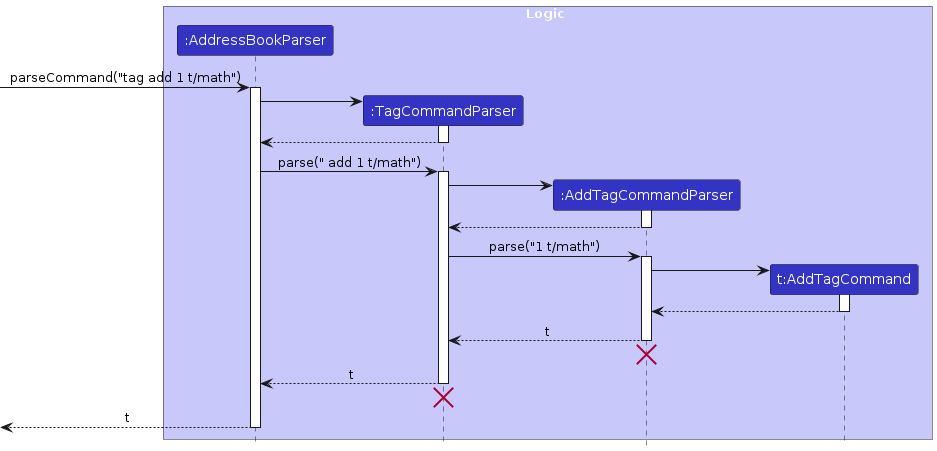

The diagram above was rendered by PlantUML. Its source (embedded in the PNG):
@startuml TagAddSubcommandSequenceDiagram
!include style.puml
skinparam ArrowFontStyle plain

box Logic LOGIC_COLOR_T1
participant ":AddressBookParser" as AddressBookParser LOGIC_COLOR
participant ":TagCommandParser" as TagCommandParser LOGIC_COLOR
participant ":AddTagCommandParser" as AddTagCommandParser LOGIC_COLOR
participant "t:AddTagCommand" as AddTagCommand LOGIC_COLOR
end box

[-> AddressBookParser : parseCommand("tag add 1 t/math")
activate AddressBookParser

create TagCommandParser
AddressBookParser -> TagCommandParser
activate TagCommandParser

TagCommandParser --> AddressBookParser
deactivate TagCommandParser

AddressBookParser -> TagCommandParser : parse(" add 1 t/math")
activate TagCommandParser

create AddTagCommandParser
TagCommandParser -> AddTagCommandParser
activate AddTagCommandParser

AddTagCommandParser --> TagCommandParser
deactivate AddTagCommandParser

TagCommandParser -> AddTagCommandParser : parse("1 t/math")
activate AddTagCommandParser

create AddTagCommand
AddTagCommandParser -> AddTagCommand
activate AddTagCommand

AddTagCommand --> AddTagCommandParser
deactivate AddTagCommand

AddTagCommandParser --> TagCommandParser : t
deactivate AddTagCommandParser
AddTagCommandParser -[hidden]-> TagCommandParser
destroy AddTagCommandParser

TagCommandParser --> AddressBookParser : t
deactivate TagCommandParser
TagCommandParser -[hidden]-> AddressBookParser
destroy TagCommandParser

[<-- AddressBookParser : t
deactivate AddressBookParser

@enduml